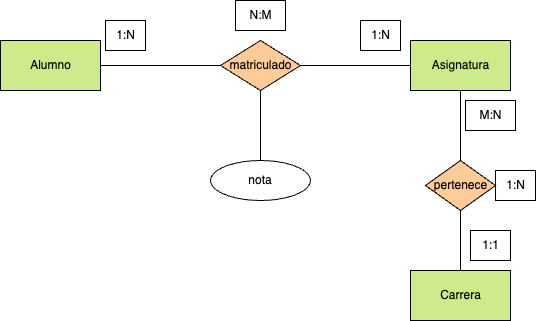

The diagram above was exported from draw.io. Its source (the exported page's mxGraphModel, read from the mxfile embedded in the PNG):
<mxGraphModel dx="1042" dy="717" grid="1" gridSize="10" guides="1" tooltips="1" connect="1" arrows="1" fold="1" page="1" pageScale="1" pageWidth="827" pageHeight="1169" math="0" shadow="0">
  <root>
    <mxCell id="0" />
    <mxCell id="1" parent="0" />
    <mxCell id="5" style="html=1;entryX=0;entryY=0.5;entryDx=0;entryDy=0;fontColor=#000000;endArrow=none;endFill=0;strokeColor=#000000;labelBackgroundColor=none;" parent="1" source="2" target="4" edge="1">
      <mxGeometry relative="1" as="geometry" />
    </mxCell>
    <mxCell id="2" value="&lt;font&gt;Alumno&lt;/font&gt;" style="html=1;dashed=0;whitespace=wrap;fillColor=#cdeb8b;strokeColor=#000000;fontColor=#000000;labelBackgroundColor=none;" parent="1" vertex="1">
      <mxGeometry x="60" y="180" width="100" height="50" as="geometry" />
    </mxCell>
    <mxCell id="3" value="&lt;font&gt;Asignatura&lt;/font&gt;" style="html=1;dashed=0;whitespace=wrap;fillColor=#cdeb8b;strokeColor=#000000;fontColor=#000000;labelBackgroundColor=none;" parent="1" vertex="1">
      <mxGeometry x="470" y="180" width="100" height="50" as="geometry" />
    </mxCell>
    <mxCell id="6" style="edgeStyle=none;html=1;fontColor=#000000;endArrow=none;endFill=0;strokeColor=#000000;labelBackgroundColor=none;" parent="1" source="4" target="3" edge="1">
      <mxGeometry relative="1" as="geometry" />
    </mxCell>
    <mxCell id="4" value="&lt;font&gt;matriculado&lt;/font&gt;" style="shape=rhombus;html=1;dashed=0;whitespace=wrap;perimeter=rhombusPerimeter;fillColor=#ffcc99;strokeColor=#000000;fontColor=#000000;labelBackgroundColor=none;" parent="1" vertex="1">
      <mxGeometry x="280" y="180" width="80" height="50" as="geometry" />
    </mxCell>
    <mxCell id="7" value="1:N" style="text;html=1;align=center;verticalAlign=middle;resizable=0;points=[];autosize=1;strokeColor=#000000;fillColor=none;fontColor=#000000;labelBackgroundColor=none;" parent="1" vertex="1">
      <mxGeometry x="165" y="160" width="40" height="30" as="geometry" />
    </mxCell>
    <mxCell id="8" value="1:N" style="text;html=1;align=center;verticalAlign=middle;resizable=0;points=[];autosize=1;strokeColor=#000000;fillColor=none;fontColor=#000000;labelBackgroundColor=none;" parent="1" vertex="1">
      <mxGeometry x="420" y="160" width="40" height="30" as="geometry" />
    </mxCell>
    <mxCell id="9" value="N:M" style="text;html=1;align=center;verticalAlign=middle;resizable=0;points=[];autosize=1;strokeColor=#000000;fillColor=none;fontColor=#000000;labelBackgroundColor=none;" parent="1" vertex="1">
      <mxGeometry x="295" y="140" width="50" height="30" as="geometry" />
    </mxCell>
    <mxCell id="10" value="&lt;font&gt;Carrera&lt;/font&gt;" style="html=1;dashed=0;whitespace=wrap;fillColor=#cdeb8b;strokeColor=#000000;fontColor=#000000;labelBackgroundColor=none;" parent="1" vertex="1">
      <mxGeometry x="470" y="410" width="100" height="50" as="geometry" />
    </mxCell>
    <mxCell id="11" style="edgeStyle=none;html=1;fontColor=#000000;endArrow=none;endFill=0;strokeColor=#000000;labelBackgroundColor=none;" parent="1" source="12" target="10" edge="1">
      <mxGeometry relative="1" as="geometry" />
    </mxCell>
    <mxCell id="14" style="edgeStyle=none;html=1;entryX=0.5;entryY=1;entryDx=0;entryDy=0;endArrow=none;endFill=0;strokeColor=#000000;fontColor=#000000;labelBackgroundColor=none;" parent="1" source="12" target="3" edge="1">
      <mxGeometry relative="1" as="geometry" />
    </mxCell>
    <mxCell id="12" value="&lt;font&gt;pertenece&lt;/font&gt;" style="shape=rhombus;html=1;dashed=0;whitespace=wrap;perimeter=rhombusPerimeter;fillColor=#ffcc99;strokeColor=#000000;fontColor=#000000;labelBackgroundColor=none;" parent="1" vertex="1">
      <mxGeometry x="485" y="300" width="70" height="50" as="geometry" />
    </mxCell>
    <mxCell id="13" value="1:1" style="text;html=1;align=center;verticalAlign=middle;resizable=0;points=[];autosize=1;strokeColor=#000000;fillColor=none;fontColor=#000000;labelBackgroundColor=none;" parent="1" vertex="1">
      <mxGeometry x="530" y="370" width="40" height="30" as="geometry" />
    </mxCell>
    <mxCell id="19" style="edgeStyle=none;html=1;entryX=0.5;entryY=1;entryDx=0;entryDy=0;strokeColor=#000000;fontColor=#000000;endArrow=none;endFill=0;labelBackgroundColor=none;" parent="1" source="15" target="4" edge="1">
      <mxGeometry relative="1" as="geometry" />
    </mxCell>
    <mxCell id="15" value="nota" style="ellipse;whiteSpace=wrap;html=1;align=center;strokeColor=#000000;fontColor=#000000;labelBackgroundColor=none;" parent="1" vertex="1">
      <mxGeometry x="270" y="300" width="100" height="40" as="geometry" />
    </mxCell>
    <mxCell id="17" value="1:N" style="text;html=1;align=center;verticalAlign=middle;resizable=0;points=[];autosize=1;strokeColor=#000000;fillColor=none;fontColor=#000000;labelBackgroundColor=none;" parent="1" vertex="1">
      <mxGeometry x="555" y="310" width="40" height="30" as="geometry" />
    </mxCell>
    <mxCell id="18" value="M:N" style="text;html=1;align=center;verticalAlign=middle;resizable=0;points=[];autosize=1;strokeColor=#000000;fillColor=none;fontColor=#000000;labelBackgroundColor=none;" parent="1" vertex="1">
      <mxGeometry x="525" y="240" width="50" height="30" as="geometry" />
    </mxCell>
  </root>
</mxGraphModel>